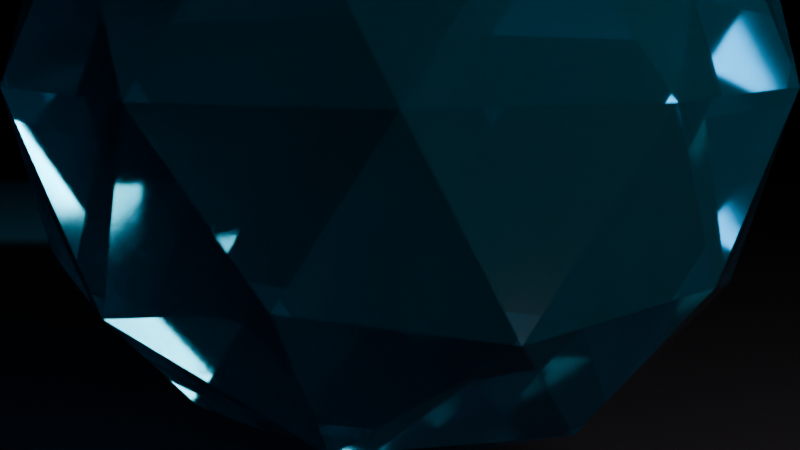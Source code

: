 # Source: 07_lighting_rendering.blend  (saved by Blender 5.2.44; exported with 4.5.12 LTS)
import bpy
from mathutils import Matrix  # noqa: F401  (used for matrix-valued properties, if any)

bpy.ops.wm.read_factory_settings(use_empty=True)
scene = bpy.context.scene
scene.name = 'Scene'

# ---- materials (node trees are filled in below, after node groups)
mat_m_hero_crystal = bpy.data.materials.new('M_Hero_Crystal')
mat_m_dark_studio_floor = bpy.data.materials.new('M_Dark_Studio_Floor')

# ---- material node trees
mat_m_hero_crystal.use_nodes = True; mat_m_hero_crystal.node_tree.nodes.clear()
_N = mat_m_hero_crystal.node_tree.nodes; _L = mat_m_hero_crystal.node_tree.links
n0 = _N.new('ShaderNodeBsdfPrincipled'); n0.name = 'Principled BSDF'; n0.location = (-200, 100)
n0.inputs[0].default_value = (0.1, 0.6, 0.95, 1.0)
n0.inputs[2].default_value = 0.05
n0.inputs[3].default_value = 1.65
n0.inputs[10].default_value = 0.005
n0.inputs[18].default_value = 0.95
n1 = _N.new('ShaderNodeOutputMaterial'); n1.name = 'Material Output'; n1.location = (200, 100)
_L.new(n0.outputs[0], n1.inputs[0])
n1.is_active_output = True
mat_m_dark_studio_floor.use_nodes = True; mat_m_dark_studio_floor.node_tree.nodes.clear()
_N = mat_m_dark_studio_floor.node_tree.nodes; _L = mat_m_dark_studio_floor.node_tree.links
n0 = _N.new('ShaderNodeBsdfPrincipled'); n0.name = 'Principled BSDF'; n0.location = (-200, 100)
n0.inputs[0].default_value = (0.03, 0.03, 0.04, 1.0)
n0.inputs[2].default_value = 0.2
n0.inputs[10].default_value = 0.005
n1 = _N.new('ShaderNodeOutputMaterial'); n1.name = 'Material Output'; n1.location = (200, 100)
_L.new(n0.outputs[0], n1.inputs[0])
n1.is_active_output = True

# ---- cameras
cam_cinematic_camera_85mm = bpy.data.cameras.new('Cinematic_Camera_85mm')
cam_cinematic_camera_85mm.lens = 85.0
cam_cinematic_camera_85mm.dof.use_dof = True
cam_cinematic_camera_85mm.dof.aperture_fstop = 2.0

# ---- lights
light_key_light_warm = bpy.data.lights.new('Key_Light_Warm', 'AREA')
light_key_light_warm.color = (1.0, 0.9, 0.75)
light_key_light_warm.energy = 500.0
light_key_light_warm.size = 2.5
light_fill_light_cool = bpy.data.lights.new('Fill_Light_Cool', 'AREA')
light_fill_light_cool.color = (0.65, 0.8, 1.0)
light_fill_light_cool.energy = 150.0
light_fill_light_cool.size = 4.0
light_rim_light_cyan = bpy.data.lights.new('Rim_Light_Cyan', 'SPOT')
light_rim_light_cyan.color = (0.2, 0.9, 1.0)
light_rim_light_cyan.energy = 800.0
light_rim_light_cyan.spot_blend = 0.4
light_rim_light_cyan.spot_size = 0.8727

# ---- meshes
me_icosphere = bpy.data.meshes.new('Icosphere')
me_icosphere.from_pydata([(0.0, 0.0, -1.0), (0.7236, -0.5257, -0.4472), (-0.2764, -0.8506, -0.4472), (-0.8944, 0.0, -0.4472), (-0.2764, 0.8506, -0.4472), (0.7236, 0.5257, -0.4472), (0.2764, -0.8506, 0.4472), (-0.7236, -0.5257, 0.4472), (-0.7236, 0.5257, 0.4472), (0.2764, 0.8506, 0.4472), (0.8944, 0.0, 0.4472), (0.0, 0.0, 1.0), (-0.1625, -0.5, -0.8507), (0.4253, -0.309, -0.8507), (0.2629, -0.809, -0.5257), (0.8506, 0.0, -0.5257), (0.4253, 0.309, -0.8507), (-0.5257, 0.0, -0.8507), (-0.6882, -0.5, -0.5257), (-0.1625, 0.5, -0.8507), (-0.6882, 0.5, -0.5257), (0.2629, 0.809, -0.5257), (0.9511, -0.309, 0.0), (0.9511, 0.309, 0.0), (0.0, -1.0, 0.0), (0.5878, -0.809, 0.0), (-0.9511, -0.309, 0.0), (-0.5878, -0.809, 0.0), (-0.5878, 0.809, 0.0), (-0.9511, 0.309, 0.0), (0.5878, 0.809, 0.0), (0.0, 1.0, 0.0), (0.6882, -0.5, 0.5257), (-0.2629, -0.809, 0.5257), (-0.8506, 0.0, 0.5257), (-0.2629, 0.809, 0.5257), (0.6882, 0.5, 0.5257), (0.1625, -0.5, 0.8507), (0.5257, 0.0, 0.8507), (-0.4253, -0.309, 0.8507), (-0.4253, 0.309, 0.8507), (0.1625, 0.5, 0.8507)], [], [(0, 13, 12), (1, 13, 15), (0, 12, 17), (0, 17, 19), (0, 19, 16), (1, 15, 22), (2, 14, 24), (3, 18, 26), (4, 20, 28), (5, 21, 30), (1, 22, 25), (2, 24, 27), (3, 26, 29), (4, 28, 31), (5, 30, 23), (6, 32, 37), (7, 33, 39), (8, 34, 40), (9, 35, 41), (10, 36, 38), (38, 41, 11), (38, 36, 41), (36, 9, 41), (41, 40, 11), (41, 35, 40), (35, 8, 40), (40, 39, 11), (40, 34, 39), (34, 7, 39), (39, 37, 11), (39, 33, 37), (33, 6, 37), (37, 38, 11), (37, 32, 38), (32, 10, 38), (23, 36, 10), (23, 30, 36), (30, 9, 36), (31, 35, 9), (31, 28, 35), (28, 8, 35), (29, 34, 8), (29, 26, 34), (26, 7, 34), (27, 33, 7), (27, 24, 33), (24, 6, 33), (25, 32, 6), (25, 22, 32), (22, 10, 32), (30, 31, 9), (30, 21, 31), (21, 4, 31), (28, 29, 8), (28, 20, 29), (20, 3, 29), (26, 27, 7), (26, 18, 27), (18, 2, 27), (24, 25, 6), (24, 14, 25), (14, 1, 25), (22, 23, 10), (22, 15, 23), (15, 5, 23), (16, 21, 5), (16, 19, 21), (19, 4, 21), (19, 20, 4), (19, 17, 20), (17, 3, 20), (17, 18, 3), (17, 12, 18), (12, 2, 18), (15, 16, 5), (15, 13, 16), (13, 0, 16), (12, 14, 2), (12, 13, 14), (13, 1, 14)])
_uv = me_icosphere.uv_layers.new(name='UVMap')
_uv.uv.foreach_set('vector', [0.1818, 0.0, 0.2273, 0.07873, 0.1364, 0.07873, 0.2727, 0.1575, 0.3182, 0.07873, 0.3636, 0.1575, 0.9091, 0.0, 0.9545, 0.07873, 0.8636, 0.07873, 0.7273, 0.0, 0.7727, 0.07873, 0.6818, 0.07873, 0.5455, 0.0, 0.5909, 0.07873, 0.5, 0.07873, 0.2727, 0.1575, 0.3636, 0.1575, 0.3182, 0.2362, 0.09091, 0.1575, 0.1818, 0.1575, 0.1364, 0.2362, 0.8182, 0.1575, 0.9091, 0.1575, 0.8636, 0.2362, 0.6364, 0.1575, 0.7273, 0.1575, 0.6818, 0.2362, 0.4545, 0.1575, 0.5455, 0.1575, 0.5, 0.2362, 0.2727, 0.1575, 0.3182, 0.2362, 0.2273, 0.2362, 0.09091, 0.1575, 0.1364, 0.2362, 0.04546, 0.2362, 0.8182, 0.1575, 0.8636, 0.2362, 0.7727, 0.2362, 0.6364, 0.1575, 0.6818, 0.2362, 0.5909, 0.2362, 0.4545, 0.1575, 0.5, 0.2362, 0.4091, 0.2362, 0.1818, 0.3149, 0.2727, 0.3149, 0.2273, 0.3937, 0.0, 0.3149, 0.09091, 0.3149, 0.04546, 0.3937, 0.7273, 0.3149, 0.8182, 0.3149, 0.7727, 0.3937, 0.5455, 0.3149, 0.6364, 0.3149, 0.5909, 0.3937, 0.3636, 0.3149, 0.4545, 0.3149, 0.4091, 0.3937, 0.4091, 0.3937, 0.5, 0.3937, 0.4545, 0.4724, 0.4091, 0.3937, 0.4545, 0.3149, 0.5, 0.3937, 0.4545, 0.3149, 0.5455, 0.3149, 0.5, 0.3937, 0.5909, 0.3937, 0.6818, 0.3937, 0.6364, 0.4724, 0.5909, 0.3937, 0.6364, 0.3149, 0.6818, 0.3937, 0.6364, 0.3149, 0.7273, 0.3149, 0.6818, 0.3937, 0.7727, 0.3937, 0.8636, 0.3937, 0.8182, 0.4724, 0.7727, 0.3937, 0.8182, 0.3149, 0.8636, 0.3937, 0.8182, 0.3149, 0.9091, 0.3149, 0.8636, 0.3937, 0.04546, 0.3937, 0.1364, 0.3937, 0.09091, 0.4724, 0.04546, 0.3937, 0.09091, 0.3149, 0.1364, 0.3937, 0.09091, 0.3149, 0.1818, 0.3149, 0.1364, 0.3937, 0.2273, 0.3937, 0.3182, 0.3937, 0.2727, 0.4724, 0.2273, 0.3937, 0.2727, 0.3149, 0.3182, 0.3937, 0.2727, 0.3149, 0.3636, 0.3149, 0.3182, 0.3937, 0.4091, 0.2362, 0.4545, 0.3149, 0.3636, 0.3149, 0.4091, 0.2362, 0.5, 0.2362, 0.4545, 0.3149, 0.5, 0.2362, 0.5455, 0.3149, 0.4545, 0.3149, 0.5909, 0.2362, 0.6364, 0.3149, 0.5455, 0.3149, 0.5909, 0.2362, 0.6818, 0.2362, 0.6364, 0.3149, 0.6818, 0.2362, 0.7273, 0.3149, 0.6364, 0.3149, 0.7727, 0.2362, 0.8182, 0.3149, 0.7273, 0.3149, 0.7727, 0.2362, 0.8636, 0.2362, 0.8182, 0.3149, 0.8636, 0.2362, 0.9091, 0.3149, 0.8182, 0.3149, 0.04546, 0.2362, 0.09091, 0.3149, 0.0, 0.3149, 0.04546, 0.2362, 0.1364, 0.2362, 0.09091, 0.3149, 0.1364, 0.2362, 0.1818, 0.3149, 0.09091, 0.3149, 0.2273, 0.2362, 0.2727, 0.3149, 0.1818, 0.3149, 0.2273, 0.2362, 0.3182, 0.2362, 0.2727, 0.3149, 0.3182, 0.2362, 0.3636, 0.3149, 0.2727, 0.3149, 0.5, 0.2362, 0.5909, 0.2362, 0.5455, 0.3149, 0.5, 0.2362, 0.5455, 0.1575, 0.5909, 0.2362, 0.5455, 0.1575, 0.6364, 0.1575, 0.5909, 0.2362, 0.6818, 0.2362, 0.7727, 0.2362, 0.7273, 0.3149, 0.6818, 0.2362, 0.7273, 0.1575, 0.7727, 0.2362, 0.7273, 0.1575, 0.8182, 0.1575, 0.7727, 0.2362, 0.8636, 0.2362, 0.9545, 0.2362, 0.9091, 0.3149, 0.8636, 0.2362, 0.9091, 0.1575, 0.9545, 0.2362, 0.9091, 0.1575, 1.0, 0.1575, 0.9545, 0.2362, 0.1364, 0.2362, 0.2273, 0.2362, 0.1818, 0.3149, 0.1364, 0.2362, 0.1818, 0.1575, 0.2273, 0.2362, 0.1818, 0.1575, 0.2727, 0.1575, 0.2273, 0.2362, 0.3182, 0.2362, 0.4091, 0.2362, 0.3636, 0.3149, 0.3182, 0.2362, 0.3636, 0.1575, 0.4091, 0.2362, 0.3636, 0.1575, 0.4545, 0.1575, 0.4091, 0.2362, 0.5, 0.07873, 0.5455, 0.1575, 0.4545, 0.1575, 0.5, 0.07873, 0.5909, 0.07873, 0.5455, 0.1575, 0.5909, 0.07873, 0.6364, 0.1575, 0.5455, 0.1575, 0.6818, 0.07873, 0.7273, 0.1575, 0.6364, 0.1575, 0.6818, 0.07873, 0.7727, 0.07873, 0.7273, 0.1575, 0.7727, 0.07873, 0.8182, 0.1575, 0.7273, 0.1575, 0.8636, 0.07873, 0.9091, 0.1575, 0.8182, 0.1575, 0.8636, 0.07873, 0.9545, 0.07873, 0.9091, 0.1575, 0.9545, 0.07873, 1.0, 0.1575, 0.9091, 0.1575, 0.3636, 0.1575, 0.4091, 0.07873, 0.4545, 0.1575, 0.3636, 0.1575, 0.3182, 0.07873, 0.4091, 0.07873, 0.3182, 0.07873, 0.3636, 0.0, 0.4091, 0.07873, 0.1364, 0.07873, 0.1818, 0.1575, 0.09091, 0.1575, 0.1364, 0.07873, 0.2273, 0.07873, 0.1818, 0.1575, 0.2273, 0.07873, 0.2727, 0.1575, 0.1818, 0.1575])
me_icosphere.materials.append(mat_m_hero_crystal)
me_icosphere.update()
me_plane = bpy.data.meshes.new('Plane')
me_plane.from_pydata([(-8.0, -8.0, 0.0), (8.0, -8.0, 0.0), (-8.0, 8.0, 0.0), (8.0, 8.0, 0.0)], [], [(0, 1, 3, 2)])
_uv = me_plane.uv_layers.new(name='UVMap')
_uv.uv.foreach_set('vector', [0.0, 0.0, 1.0, 0.0, 1.0, 1.0, 0.0, 1.0])
me_plane.materials.append(mat_m_dark_studio_floor)
me_plane.update()

# ---- objects
ob_hero_crystal_sculpture = bpy.data.objects.new('Hero_Crystal_Sculpture', me_icosphere)
ob_curved_studio_backdrop = bpy.data.objects.new('Curved_Studio_Backdrop', me_plane)
ob_key_light_warm = bpy.data.objects.new('Key_Light_Warm', light_key_light_warm)
ob_fill_light_cool = bpy.data.objects.new('Fill_Light_Cool', light_fill_light_cool)
ob_rim_light_cyan = bpy.data.objects.new('Rim_Light_Cyan', light_rim_light_cyan)
ob_cinematic_camera_85mm = bpy.data.objects.new('Cinematic_Camera_85mm', cam_cinematic_camera_85mm)

# ---- transforms, parenting, visibility, modifiers, constraints
ob_hero_crystal_sculpture.location = (0.0, 0.0, 1.2)
ob_curved_studio_backdrop.location = (0.0, 0.0, 0.0)
ob_key_light_warm.location = (3.5, -3.5, 4.0)
ob_key_light_warm.rotation_euler = (0.7854, 0.3491, -0.6109)
ob_fill_light_cool.location = (-4.0, -2.5, 2.5)
ob_fill_light_cool.rotation_euler = (1.047, -0.2618, 0.7854)
ob_rim_light_cyan.location = (-2.0, 3.5, 3.5)
ob_rim_light_cyan.rotation_euler = (-0.7854, -0.3491, 2.793)
ob_cinematic_camera_85mm.location = (0.0, -4.8, 1.5)
ob_cinematic_camera_85mm.rotation_euler = (1.431, 0.0, 0.0)
cam_cinematic_camera_85mm.dof.focus_object = ob_hero_crystal_sculpture

# ---- collection membership
scene.collection.objects.link(ob_hero_crystal_sculpture)
scene.collection.objects.link(ob_curved_studio_backdrop)
scene.collection.objects.link(ob_key_light_warm)
scene.collection.objects.link(ob_fill_light_cool)
scene.collection.objects.link(ob_rim_light_cyan)
scene.collection.objects.link(ob_cinematic_camera_85mm)

# ---- scene / render settings (as saved in the file)
scene.camera = ob_cinematic_camera_85mm
scene.frame_start = 1; scene.frame_end = 250; scene.frame_set(1)
scene.render.engine = 'BLENDER_EEVEE_NEXT'
scene.render.bake_bias = 0.0
scene.render.bake_samples = 0
scene.render.compositor_device = 'GPU'
scene.eevee.use_volume_custom_range = False
scene.eevee.fast_gi_thickness_near = 0.1
scene.eevee.fast_gi_thickness_far = 0.0
scene.eevee.ray_tracing_options.screen_trace_thickness = 0.1
scene.view_settings.look = 'AgX - Medium High Contrast'
bpy.context.view_layer.update()
